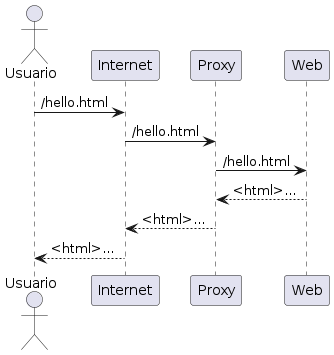

The diagram above was rendered by PlantUML. Its source (embedded in the PNG):
@startuml

actor Usuario

Usuario -> Internet : /hello.html
Internet -> Proxy : /hello.html
Proxy -> Web : /hello.html
Web --> Proxy : <html>...
Proxy --> Internet : <html>...
Internet --> Usuario : <html>...

@enduml